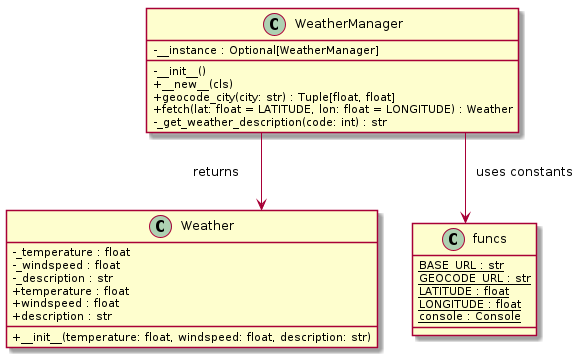

The diagram above was rendered by PlantUML. Its source (embedded in the PNG):
@startuml
skinparam classAttributeIconSize 0
skinparam linetype ortho

class Weather {
    - _temperature : float
    - _windspeed : float
    - _description : str
    + __init__(temperature: float, windspeed: float, description: str)
    + temperature : float
    + windspeed : float
    + description : str
}

class WeatherManager {
    - __instance : Optional[WeatherManager]
    - __init__()
    + __new__(cls)
    + geocode_city(city: str) : Tuple[float, float]
    + fetch(lat: float = LATITUDE, lon: float = LONGITUDE) : Weather
    - _get_weather_description(code: int) : str
}

class funcs {
    {static} BASE_URL : str
    {static} GEOCODE_URL : str
    {static} LATITUDE : float
    {static} LONGITUDE : float
    {static} console : Console
}

WeatherManager --> Weather : returns
WeatherManager --> funcs : uses constants
@enduml